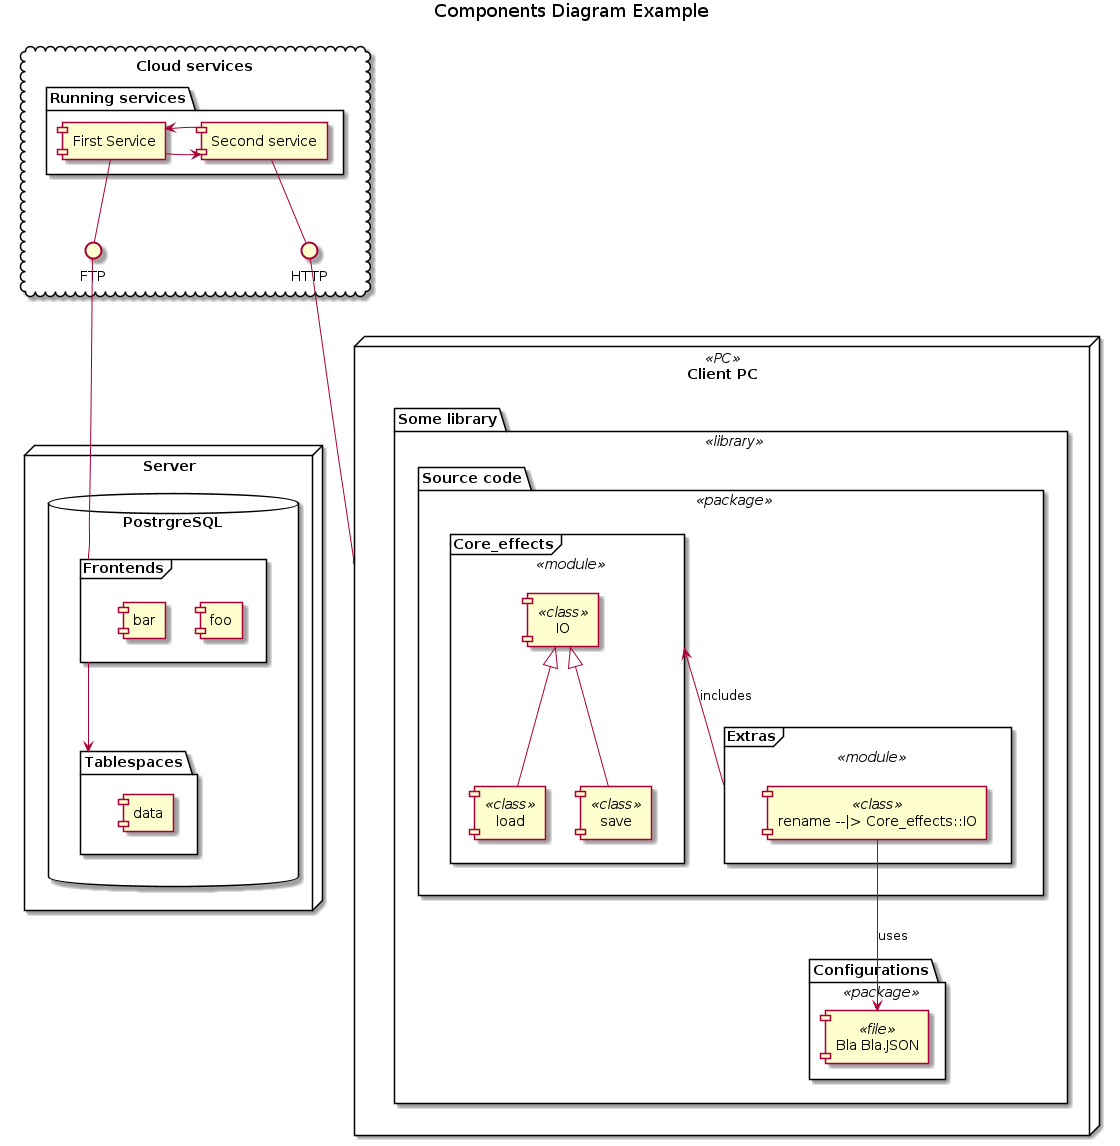

The diagram above was rendered by PlantUML. Its source (embedded in the PNG):
@startuml















title Components Diagram Example


cloud "Cloud services" {
    package "Running services" {
        component "First Service" as S1
        S1 -> [Second service]
        S1 <- [Second service]
    }
    S1 -down- FTP
    interface "HTTP" as Internet
    [Second service] -- Internet
}

node Server {
    database "PostrgreSQL" {
        frame Frontends {
            [foo]
            [bar]
        }
        
        folder Tablespaces {
            [data]
        }
        
        Frontends --> Tablespaces
        
        FTP -- Frontends
    }
}


node "Client PC" as Client <<PC>> {
    package "Some library" <<library>> {
        package "Source code" as Code <<package>> {
            frame "Core_effects" as Core <<module>> {
                component "IO" <<class>>
                component "load" <<class>>
                component "save" <<class>>
                IO <|--load
                IO <|--save
            }
            frame "Extras" <<module>> {
                component "rename --|> Core_effects::IO" as rename <<class>>
            }
            Core <-- Extras : includes
        }
        package "Configurations" <<package>> {
            component "Bla Bla.JSON" as Conf <<file>>
        }
        rename --> Conf : uses
    }
}

Internet -- Client

@enduml